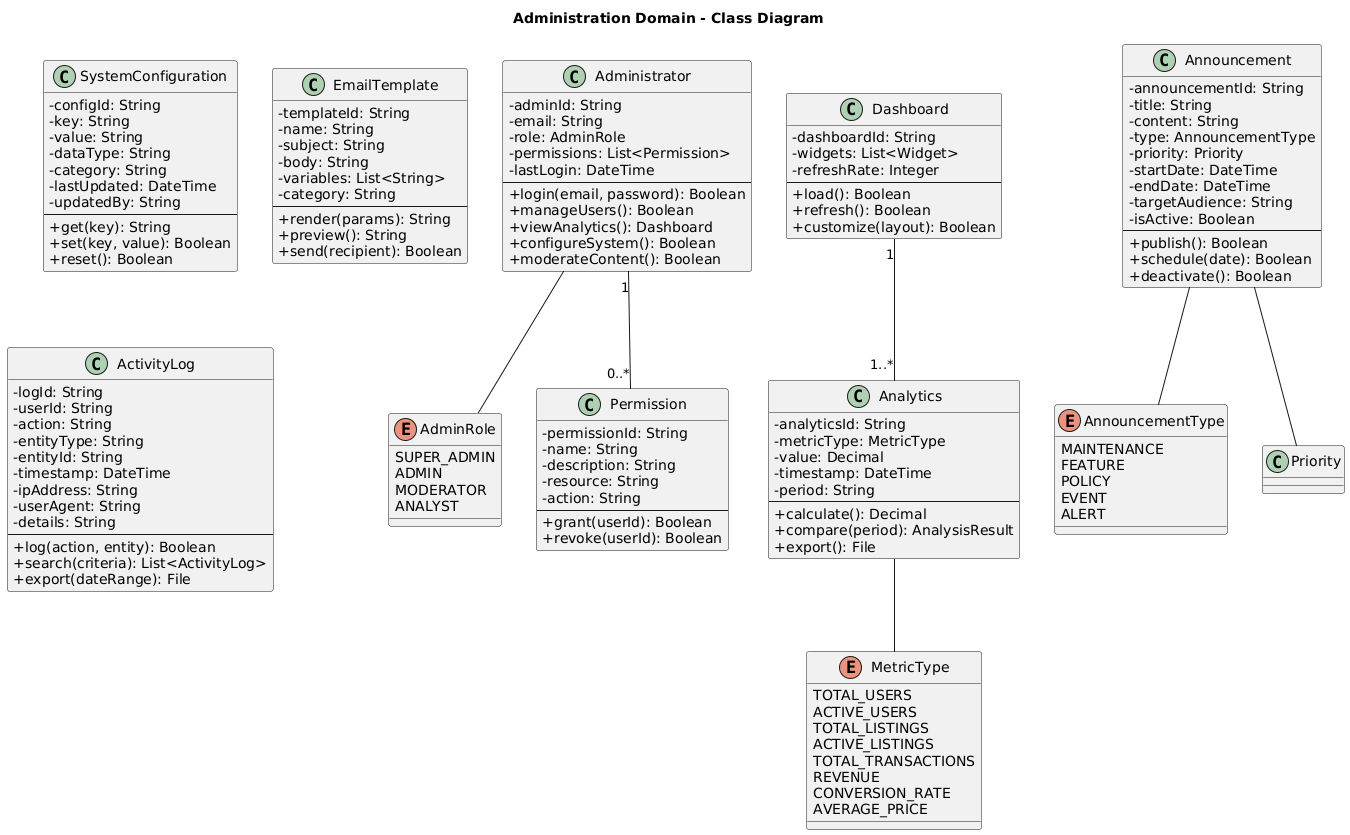

The diagram above was rendered by PlantUML. Its source (embedded in the PNG):
@startuml
title Administration Domain - Class Diagram

skinparam classAttributeIconSize 0

class Administrator {
    - adminId: String
    - email: String
    - role: AdminRole
    - permissions: List<Permission>
    - lastLogin: DateTime
    --
    + login(email, password): Boolean
    + manageUsers(): Boolean
    + viewAnalytics(): Dashboard
    + configureSystem(): Boolean
    + moderateContent(): Boolean
}

enum AdminRole {
    SUPER_ADMIN
    ADMIN
    MODERATOR
    ANALYST
}

class Permission {
    - permissionId: String
    - name: String
    - description: String
    - resource: String
    - action: String
    --
    + grant(userId): Boolean
    + revoke(userId): Boolean
}

class Analytics {
    - analyticsId: String
    - metricType: MetricType
    - value: Decimal
    - timestamp: DateTime
    - period: String
    --
    + calculate(): Decimal
    + compare(period): AnalysisResult
    + export(): File
}

enum MetricType {
    TOTAL_USERS
    ACTIVE_USERS
    TOTAL_LISTINGS
    ACTIVE_LISTINGS
    TOTAL_TRANSACTIONS
    REVENUE
    CONVERSION_RATE
    AVERAGE_PRICE
}

class Dashboard {
    - dashboardId: String
    - widgets: List<Widget>
    - refreshRate: Integer
    --
    + load(): Boolean
    + refresh(): Boolean
    + customize(layout): Boolean
}

class SystemConfiguration {
    - configId: String
    - key: String
    - value: String
    - dataType: String
    - category: String
    - lastUpdated: DateTime
    - updatedBy: String
    --
    + get(key): String
    + set(key, value): Boolean
    + reset(): Boolean
}

class EmailTemplate {
    - templateId: String
    - name: String
    - subject: String
    - body: String
    - variables: List<String>
    - category: String
    --
    + render(params): String
    + preview(): String
    + send(recipient): Boolean
}

class ActivityLog {
    - logId: String
    - userId: String
    - action: String
    - entityType: String
    - entityId: String
    - timestamp: DateTime
    - ipAddress: String
    - userAgent: String
    - details: String
    --
    + log(action, entity): Boolean
    + search(criteria): List<ActivityLog>
    + export(dateRange): File
}

class Announcement {
    - announcementId: String
    - title: String
    - content: String
    - type: AnnouncementType
    - priority: Priority
    - startDate: DateTime
    - endDate: DateTime
    - targetAudience: String
    - isActive: Boolean
    --
    + publish(): Boolean
    + schedule(date): Boolean
    + deactivate(): Boolean
}

enum AnnouncementType {
    MAINTENANCE
    FEATURE
    POLICY
    EVENT
    ALERT
}

' Relationships
Administrator -- AdminRole
Administrator "1" -- "0..*" Permission
Dashboard "1" -- "1..*" Analytics
Analytics -- MetricType
Announcement -- AnnouncementType
Announcement -- Priority
@enduml